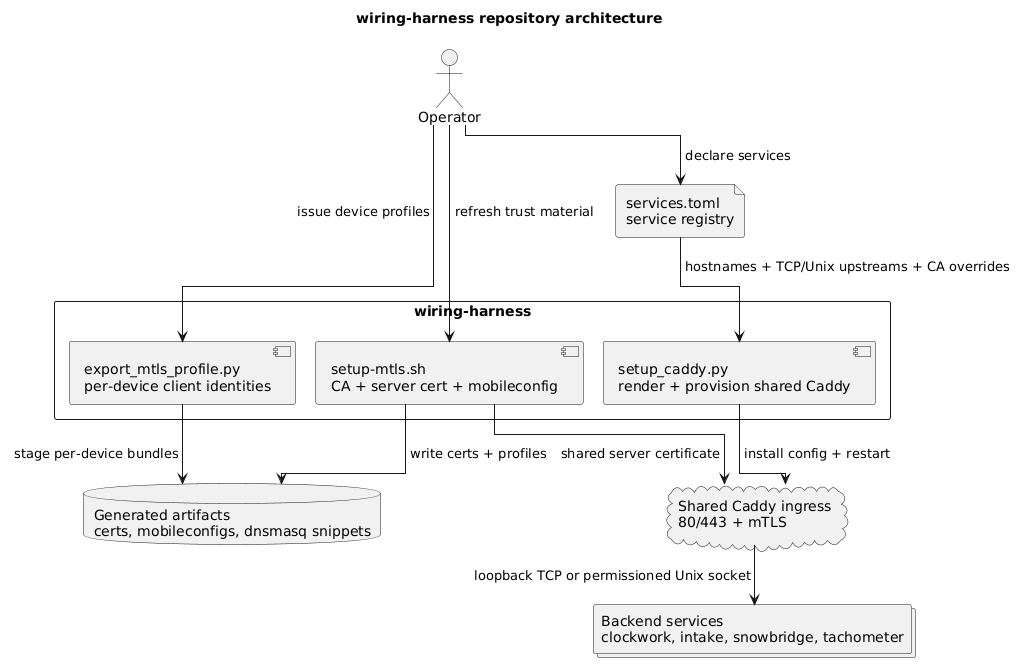

The diagram above was rendered by PlantUML. Its source (embedded in the PNG):
@startuml
!pragma layout elk
title wiring-harness repository architecture

actor "Operator" as operator
file "services.toml\nservice registry" as registry

rectangle "wiring-harness" {
  component "setup-mtls.sh\nCA + server cert + mobileconfig" as mtls
  component "setup_caddy.py\nrender + provision shared Caddy" as caddy
  component "export_mtls_profile.py\nper-device client identities" as export
}

cloud "Shared Caddy ingress\n80/443 + mTLS" as ingress
collections "Backend services\nclockwork, intake, snowbridge, tachometer" as backends
database "Generated artifacts\ncerts, mobileconfigs, dnsmasq snippets" as artifacts

operator --> registry : declare services
registry --> caddy : hostnames + TCP/Unix upstreams + CA overrides
operator --> mtls : refresh trust material
operator --> export : issue device profiles
mtls --> artifacts : write certs + profiles
export --> artifacts : stage per-device bundles
caddy --> ingress : install config + restart
ingress --> backends : loopback TCP or permissioned Unix socket
mtls --> ingress : shared server certificate

@enduml